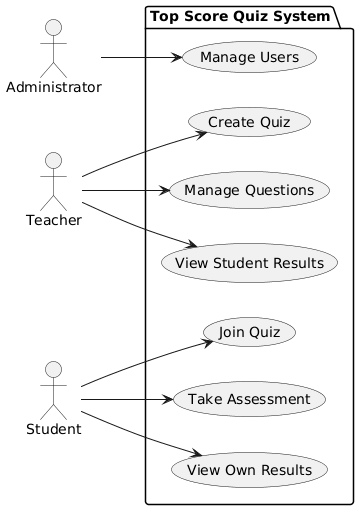

The diagram above was rendered by PlantUML. Its source (embedded in the PNG):
@startuml
left to right direction
actor "Administrator" as admin
actor "Teacher" as teacher
actor "Student" as student

package "Top Score Quiz System" {
  usecase "Manage Users" as UC1
  
  usecase "Create Quiz" as UC3
  usecase "Manage Questions" as UC4
  usecase "View Student Results" as UC5
  
  usecase "Join Quiz" as UC6
  usecase "Take Assessment" as UC7
  usecase "View Own Results" as UC8
}

admin --> UC1

teacher --> UC3
teacher --> UC4
teacher --> UC5

student --> UC6
student --> UC7
student --> UC8
@enduml